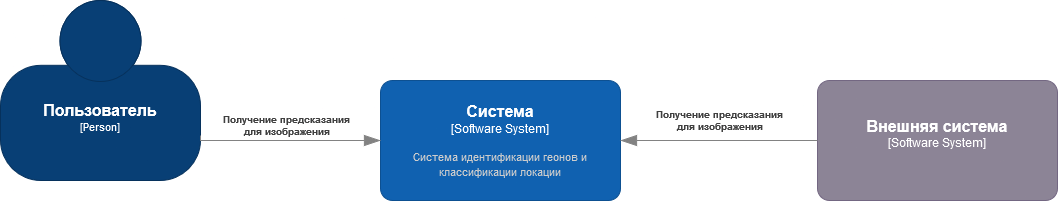

The diagram above was exported from draw.io. Its source (the exported page's mxGraphModel, read from the mxfile embedded in the PNG):
<mxGraphModel dx="922" dy="497" grid="1" gridSize="10" guides="1" tooltips="1" connect="1" arrows="1" fold="1" page="1" pageScale="1" pageWidth="827" pageHeight="1169" math="0" shadow="0">
  <root>
    <mxCell id="0" />
    <mxCell id="1" parent="0" />
    <object placeholders="1" c4Name="Пользователь" c4Type="Person" c4Description="" label="&lt;font style=&quot;font-size: 16px&quot;&gt;&lt;b&gt;%c4Name%&lt;/b&gt;&lt;/font&gt;&lt;div&gt;[%c4Type%]&lt;/div&gt;&lt;br&gt;&lt;div&gt;&lt;font style=&quot;font-size: 11px&quot;&gt;&lt;font color=&quot;#cccccc&quot;&gt;%c4Description%&lt;/font&gt;&lt;/div&gt;" id="2wD6K7aBEdHE_iin_9UP-3">
      <mxCell style="html=1;fontSize=11;dashed=0;whiteSpace=wrap;fillColor=#083F75;strokeColor=#06315C;fontColor=#ffffff;shape=mxgraph.c4.person2;align=center;metaEdit=1;points=[[0.5,0,0],[1,0.5,0],[1,0.75,0],[0.75,1,0],[0.5,1,0],[0.25,1,0],[0,0.75,0],[0,0.5,0]];resizable=0;" vertex="1" parent="1">
        <mxGeometry x="10" y="190" width="200" height="180" as="geometry" />
      </mxCell>
    </object>
    <object placeholders="1" c4Name="Система" c4Type="Software System" c4Description="Система идентификации геонов и классификации локации" label="&lt;font style=&quot;font-size: 16px&quot;&gt;&lt;b&gt;%c4Name%&lt;/b&gt;&lt;/font&gt;&lt;div&gt;[%c4Type%]&lt;/div&gt;&lt;br&gt;&lt;div&gt;&lt;font style=&quot;font-size: 11px&quot;&gt;&lt;font color=&quot;#cccccc&quot;&gt;%c4Description%&lt;/font&gt;&lt;/div&gt;" id="2wD6K7aBEdHE_iin_9UP-4">
      <mxCell style="rounded=1;whiteSpace=wrap;html=1;labelBackgroundColor=none;fillColor=#1061B0;fontColor=#ffffff;align=center;arcSize=10;strokeColor=#0D5091;metaEdit=1;resizable=0;points=[[0.25,0,0],[0.5,0,0],[0.75,0,0],[1,0.25,0],[1,0.5,0],[1,0.75,0],[0.75,1,0],[0.5,1,0],[0.25,1,0],[0,0.75,0],[0,0.5,0],[0,0.25,0]];" vertex="1" parent="1">
        <mxGeometry x="390" y="270" width="240" height="120" as="geometry" />
      </mxCell>
    </object>
    <object placeholders="1" c4Name="Внешняя система" c4Type="Software System" c4Description="" label="&lt;font style=&quot;font-size: 16px&quot;&gt;&lt;b&gt;%c4Name%&lt;/b&gt;&lt;/font&gt;&lt;div&gt;[%c4Type%]&lt;/div&gt;&lt;br&gt;&lt;div&gt;&lt;font style=&quot;font-size: 11px&quot;&gt;&lt;font color=&quot;#cccccc&quot;&gt;%c4Description%&lt;/font&gt;&lt;/div&gt;" id="2wD6K7aBEdHE_iin_9UP-5">
      <mxCell style="rounded=1;whiteSpace=wrap;html=1;labelBackgroundColor=none;fillColor=#8C8496;fontColor=#ffffff;align=center;arcSize=10;strokeColor=#736782;metaEdit=1;resizable=0;points=[[0.25,0,0],[0.5,0,0],[0.75,0,0],[1,0.25,0],[1,0.5,0],[1,0.75,0],[0.75,1,0],[0.5,1,0],[0.25,1,0],[0,0.75,0],[0,0.5,0],[0,0.25,0]];" vertex="1" parent="1">
        <mxGeometry x="827" y="270" width="240" height="120" as="geometry" />
      </mxCell>
    </object>
    <object placeholders="1" c4Type="Relationship" c4Description="Получение предсказания&#10;для изображения" label="&lt;div style=&quot;text-align: left&quot;&gt;&lt;div style=&quot;text-align: center&quot;&gt;&lt;b&gt;%c4Description%&lt;/b&gt;&lt;/div&gt;" id="2wD6K7aBEdHE_iin_9UP-6">
      <mxCell style="endArrow=blockThin;html=1;fontSize=10;fontColor=#404040;strokeWidth=1;endFill=1;strokeColor=#828282;elbow=vertical;metaEdit=1;endSize=14;startSize=14;jumpStyle=arc;jumpSize=16;rounded=0;edgeStyle=orthogonalEdgeStyle;entryX=0;entryY=0.5;entryDx=0;entryDy=0;entryPerimeter=0;exitX=1;exitY=0.75;exitDx=0;exitDy=0;exitPerimeter=0;" edge="1" parent="1" source="2wD6K7aBEdHE_iin_9UP-3" target="2wD6K7aBEdHE_iin_9UP-4">
        <mxGeometry x="-0.0225" y="-15" width="240" relative="1" as="geometry">
          <mxPoint x="400" y="190" as="sourcePoint" />
          <mxPoint x="660" y="140" as="targetPoint" />
          <Array as="points">
            <mxPoint x="210" y="330" />
          </Array>
          <mxPoint x="1" y="-30" as="offset" />
        </mxGeometry>
      </mxCell>
    </object>
    <object placeholders="1" c4Type="Relationship" c4Description="Получение предсказания&#10;для изображения" label="&lt;div style=&quot;text-align: left&quot;&gt;&lt;div style=&quot;text-align: center&quot;&gt;&lt;b&gt;%c4Description%&lt;/b&gt;&lt;/div&gt;" id="2wD6K7aBEdHE_iin_9UP-7">
      <mxCell style="endArrow=blockThin;html=1;fontSize=10;fontColor=#404040;strokeWidth=1;endFill=1;strokeColor=#828282;elbow=vertical;metaEdit=1;endSize=14;startSize=14;jumpStyle=arc;jumpSize=16;rounded=0;edgeStyle=orthogonalEdgeStyle;exitX=0;exitY=0.5;exitDx=0;exitDy=0;exitPerimeter=0;entryX=1;entryY=0.5;entryDx=0;entryDy=0;entryPerimeter=0;" edge="1" parent="1" source="2wD6K7aBEdHE_iin_9UP-5" target="2wD6K7aBEdHE_iin_9UP-4">
        <mxGeometry y="-20" width="240" relative="1" as="geometry">
          <mxPoint x="480" y="120" as="sourcePoint" />
          <mxPoint x="510" y="270" as="targetPoint" />
          <mxPoint x="1" as="offset" />
        </mxGeometry>
      </mxCell>
    </object>
  </root>
</mxGraphModel>